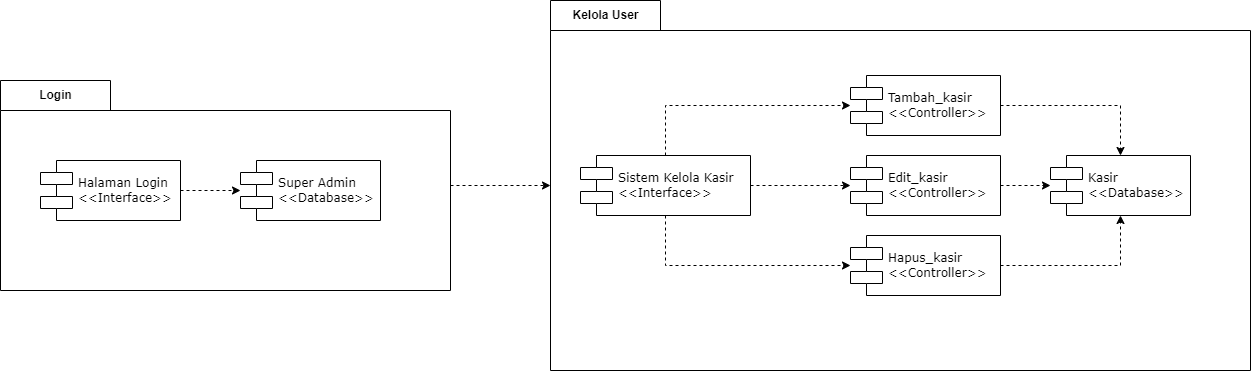

The diagram above was exported from draw.io. Its source (the exported page's mxGraphModel, read from the mxfile embedded in the PNG):
<mxGraphModel dx="820" dy="482" grid="1" gridSize="10" guides="1" tooltips="1" connect="1" arrows="1" fold="1" page="1" pageScale="1" pageWidth="850" pageHeight="1100" math="0" shadow="0">
  <root>
    <mxCell id="7Tj517cEA4-IYok0taMw-0" />
    <mxCell id="7Tj517cEA4-IYok0taMw-1" parent="7Tj517cEA4-IYok0taMw-0" />
    <mxCell id="QWfqiB3ZrLSz-Ojm8_kK-11" style="edgeStyle=orthogonalEdgeStyle;rounded=0;orthogonalLoop=1;jettySize=auto;html=1;dashed=1;" edge="1" parent="7Tj517cEA4-IYok0taMw-1" source="u86yslkgK_refZIbA4bm-1" target="u86yslkgK_refZIbA4bm-3">
      <mxGeometry relative="1" as="geometry" />
    </mxCell>
    <mxCell id="u86yslkgK_refZIbA4bm-1" value="Login" style="shape=folder;fontStyle=1;tabWidth=110;tabHeight=30;tabPosition=left;html=1;boundedLbl=1;labelInHeader=1;container=1;collapsible=0;" vertex="1" parent="7Tj517cEA4-IYok0taMw-1">
      <mxGeometry x="50" y="200" width="450" height="210" as="geometry" />
    </mxCell>
    <mxCell id="u86yslkgK_refZIbA4bm-2" value="" style="html=1;strokeColor=none;resizeWidth=1;resizeHeight=1;fillColor=none;part=1;connectable=0;allowArrows=0;deletable=0;" vertex="1" parent="u86yslkgK_refZIbA4bm-1">
      <mxGeometry width="450" height="147" relative="1" as="geometry">
        <mxPoint y="30" as="offset" />
      </mxGeometry>
    </mxCell>
    <mxCell id="QPOsvTXaG1w6GF_-CeM3-1" value="Halaman Login&lt;br&gt;&amp;lt;&amp;lt;Interface&amp;gt;&amp;gt;" style="shape=component;align=left;spacingLeft=36;rounded=0;shadow=0;comic=0;labelBackgroundColor=none;strokeWidth=1;fontFamily=Verdana;fontSize=12;html=1;" vertex="1" parent="u86yslkgK_refZIbA4bm-1">
      <mxGeometry x="40" y="80" width="140" height="60" as="geometry" />
    </mxCell>
    <mxCell id="QPOsvTXaG1w6GF_-CeM3-2" value="Super Admin&lt;br&gt;&amp;lt;&amp;lt;Database&amp;gt;&amp;gt;" style="shape=component;align=left;spacingLeft=36;rounded=0;shadow=0;comic=0;labelBackgroundColor=none;strokeWidth=1;fontFamily=Verdana;fontSize=12;html=1;" vertex="1" parent="u86yslkgK_refZIbA4bm-1">
      <mxGeometry x="240" y="80" width="140" height="60" as="geometry" />
    </mxCell>
    <mxCell id="QPOsvTXaG1w6GF_-CeM3-0" style="edgeStyle=orthogonalEdgeStyle;rounded=0;orthogonalLoop=1;jettySize=auto;html=1;dashed=1;" edge="1" parent="u86yslkgK_refZIbA4bm-1" source="QPOsvTXaG1w6GF_-CeM3-1" target="QPOsvTXaG1w6GF_-CeM3-2">
      <mxGeometry relative="1" as="geometry" />
    </mxCell>
    <mxCell id="u86yslkgK_refZIbA4bm-3" value="Kelola User" style="shape=folder;fontStyle=1;tabWidth=110;tabHeight=30;tabPosition=left;html=1;boundedLbl=1;labelInHeader=1;container=1;collapsible=0;" vertex="1" parent="7Tj517cEA4-IYok0taMw-1">
      <mxGeometry x="600" y="120" width="700" height="370" as="geometry" />
    </mxCell>
    <mxCell id="u86yslkgK_refZIbA4bm-4" value="" style="html=1;strokeColor=none;resizeWidth=1;resizeHeight=1;fillColor=none;part=1;connectable=0;allowArrows=0;deletable=0;" vertex="1" parent="u86yslkgK_refZIbA4bm-3">
      <mxGeometry width="700" height="259" relative="1" as="geometry">
        <mxPoint y="30" as="offset" />
      </mxGeometry>
    </mxCell>
    <mxCell id="QWfqiB3ZrLSz-Ojm8_kK-1" value="Tambah_kasir&lt;br&gt;&amp;lt;&amp;lt;Controller&amp;gt;&amp;gt;" style="shape=component;align=left;spacingLeft=36;rounded=0;shadow=0;comic=0;labelBackgroundColor=none;strokeWidth=1;fontFamily=Verdana;fontSize=12;html=1;" vertex="1" parent="u86yslkgK_refZIbA4bm-3">
      <mxGeometry x="300" y="75" width="150" height="60" as="geometry" />
    </mxCell>
    <mxCell id="QWfqiB3ZrLSz-Ojm8_kK-3" value="Edit_kasir&lt;br&gt;&amp;lt;&amp;lt;Controller&amp;gt;&amp;gt;" style="shape=component;align=left;spacingLeft=36;rounded=0;shadow=0;comic=0;labelBackgroundColor=none;strokeWidth=1;fontFamily=Verdana;fontSize=12;html=1;" vertex="1" parent="u86yslkgK_refZIbA4bm-3">
      <mxGeometry x="300" y="155" width="150" height="60" as="geometry" />
    </mxCell>
    <mxCell id="QWfqiB3ZrLSz-Ojm8_kK-5" value="Hapus_kasir&lt;br&gt;&amp;lt;&amp;lt;Controller&amp;gt;&amp;gt;" style="shape=component;align=left;spacingLeft=36;rounded=0;shadow=0;comic=0;labelBackgroundColor=none;strokeWidth=1;fontFamily=Verdana;fontSize=12;html=1;" vertex="1" parent="u86yslkgK_refZIbA4bm-3">
      <mxGeometry x="300" y="235" width="150" height="60" as="geometry" />
    </mxCell>
    <mxCell id="QWfqiB3ZrLSz-Ojm8_kK-6" value="Kasir&lt;br&gt;&amp;lt;&amp;lt;Database&amp;gt;&amp;gt;" style="shape=component;align=left;spacingLeft=36;rounded=0;shadow=0;comic=0;labelBackgroundColor=none;strokeWidth=1;fontFamily=Verdana;fontSize=12;html=1;" vertex="1" parent="u86yslkgK_refZIbA4bm-3">
      <mxGeometry x="500" y="155" width="140" height="60" as="geometry" />
    </mxCell>
    <mxCell id="QWfqiB3ZrLSz-Ojm8_kK-0" style="edgeStyle=orthogonalEdgeStyle;rounded=0;orthogonalLoop=1;jettySize=auto;html=1;dashed=1;" edge="1" parent="u86yslkgK_refZIbA4bm-3" source="QWfqiB3ZrLSz-Ojm8_kK-1" target="QWfqiB3ZrLSz-Ojm8_kK-6">
      <mxGeometry relative="1" as="geometry" />
    </mxCell>
    <mxCell id="QWfqiB3ZrLSz-Ojm8_kK-2" style="edgeStyle=orthogonalEdgeStyle;rounded=0;orthogonalLoop=1;jettySize=auto;html=1;dashed=1;" edge="1" parent="u86yslkgK_refZIbA4bm-3" source="QWfqiB3ZrLSz-Ojm8_kK-3" target="QWfqiB3ZrLSz-Ojm8_kK-6">
      <mxGeometry relative="1" as="geometry" />
    </mxCell>
    <mxCell id="QWfqiB3ZrLSz-Ojm8_kK-4" style="edgeStyle=orthogonalEdgeStyle;rounded=0;orthogonalLoop=1;jettySize=auto;html=1;dashed=1;" edge="1" parent="u86yslkgK_refZIbA4bm-3" source="QWfqiB3ZrLSz-Ojm8_kK-5" target="QWfqiB3ZrLSz-Ojm8_kK-6">
      <mxGeometry relative="1" as="geometry" />
    </mxCell>
    <mxCell id="QWfqiB3ZrLSz-Ojm8_kK-7" style="edgeStyle=orthogonalEdgeStyle;rounded=0;orthogonalLoop=1;jettySize=auto;html=1;dashed=1;" edge="1" parent="u86yslkgK_refZIbA4bm-3" source="QWfqiB3ZrLSz-Ojm8_kK-10" target="QWfqiB3ZrLSz-Ojm8_kK-1">
      <mxGeometry relative="1" as="geometry">
        <Array as="points">
          <mxPoint x="115" y="105" />
        </Array>
      </mxGeometry>
    </mxCell>
    <mxCell id="QWfqiB3ZrLSz-Ojm8_kK-8" style="edgeStyle=orthogonalEdgeStyle;rounded=0;orthogonalLoop=1;jettySize=auto;html=1;dashed=1;" edge="1" parent="u86yslkgK_refZIbA4bm-3" source="QWfqiB3ZrLSz-Ojm8_kK-10" target="QWfqiB3ZrLSz-Ojm8_kK-3">
      <mxGeometry relative="1" as="geometry" />
    </mxCell>
    <mxCell id="QWfqiB3ZrLSz-Ojm8_kK-9" style="edgeStyle=orthogonalEdgeStyle;rounded=0;orthogonalLoop=1;jettySize=auto;html=1;dashed=1;" edge="1" parent="u86yslkgK_refZIbA4bm-3" source="QWfqiB3ZrLSz-Ojm8_kK-10" target="QWfqiB3ZrLSz-Ojm8_kK-5">
      <mxGeometry relative="1" as="geometry">
        <Array as="points">
          <mxPoint x="115" y="265" />
        </Array>
      </mxGeometry>
    </mxCell>
    <mxCell id="QWfqiB3ZrLSz-Ojm8_kK-10" value="Sistem Kelola Kasir&lt;br&gt;&amp;lt;&amp;lt;Interface&amp;gt;&amp;gt;" style="shape=component;align=left;spacingLeft=36;rounded=0;shadow=0;comic=0;labelBackgroundColor=none;strokeWidth=1;fontFamily=Verdana;fontSize=12;html=1;" vertex="1" parent="u86yslkgK_refZIbA4bm-3">
      <mxGeometry x="30" y="155" width="170" height="60" as="geometry" />
    </mxCell>
  </root>
</mxGraphModel>